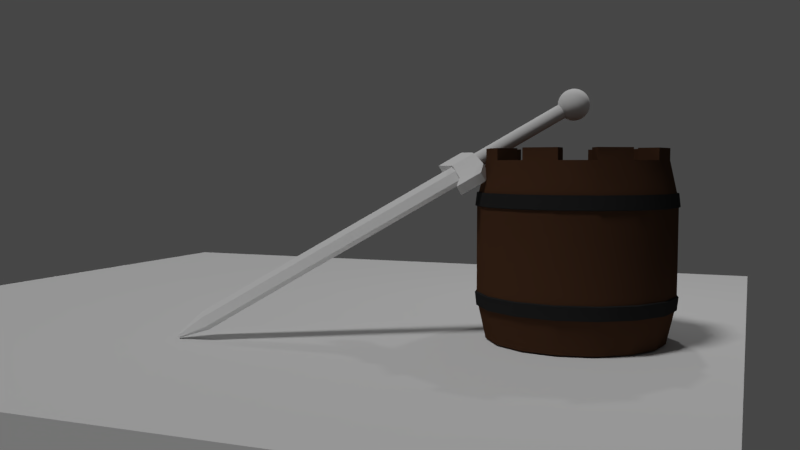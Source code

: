 # Source: cour13D.blend  (saved by Blender 2.79.0; exported with 4.5.12 LTS)
import bpy
from mathutils import Matrix  # noqa: F401  (used for matrix-valued properties, if any)

bpy.ops.wm.read_factory_settings(use_empty=True)
scene = bpy.context.scene
scene.name = 'Scene'

# ---- collections
col_collection_1 = bpy.data.collections.new('Collection 1'); scene.collection.children.link(col_collection_1)

# ---- materials (node trees are filled in below, after node groups)
mat_baril1 = bpy.data.materials.new('baril1')
mat_baril1.alpha_threshold = 0.0
mat_baril1.use_transparent_shadow = False
mat_baril1.diffuse_color = (0.07564, 0.03695, 0.01947, 1.0)
mat_baril1.roughness = 0.5
mat_baril1.specular_intensity = 0.0
mat_baril2 = bpy.data.materials.new('baril2')
mat_baril2.alpha_threshold = 0.0
mat_baril2.use_transparent_shadow = False
mat_baril2.diffuse_color = (0.02481, 0.02481, 0.02481, 1.0)
mat_baril2.roughness = 0.5
mat_baril2.specular_intensity = 1.0
mat_material = bpy.data.materials.new('Material')
mat_material.alpha_threshold = 0.0
mat_material.use_transparent_shadow = False
mat_material.roughness = 0.5
mat_material.line_color = (0.0, 0.0, 0.0, 1.0)

# ---- node groups
ng_auto_smooth = bpy.data.node_groups.new('Auto Smooth', 'GeometryNodeTree')
_s = ng_auto_smooth.interface.new_socket(name='Geometry', in_out='OUTPUT', socket_type='NodeSocketGeometry')
_s = ng_auto_smooth.interface.new_socket(name='Geometry', in_out='INPUT', socket_type='NodeSocketGeometry')
_s = ng_auto_smooth.interface.new_socket(name='Angle', in_out='INPUT', socket_type='NodeSocketFloat')
_s.subtype = 'ANGLE'
_s.min_value = 0.0
_s.max_value = 3.142
ng_auto_smooth.is_modifier = True
_N = ng_auto_smooth.nodes; _L = ng_auto_smooth.links
n0 = _N.new('NodeGroupOutput'); n0.name = 'Group Output'; n0.location = (480, -100)
n1 = _N.new('NodeGroupInput'); n1.name = 'Group Input'; n1.location = (-420, -300)
n2 = _N.new('NodeGroupInput'); n2.name = 'Group Input.001'; n2.location = (-60, -100)
n3 = _N.new('GeometryNodeSetShadeSmooth'); n3.name = 'Set Shade Smooth'; n3.location = (120, -100)
n3.domain = 'EDGE'
n4 = _N.new('GeometryNodeSetShadeSmooth'); n4.name = 'Set Shade Smooth.001'; n4.location = (300, -100)
n5 = _N.new('GeometryNodeInputMeshEdgeAngle'); n5.name = 'Edge Angle'; n5.location = (-420, -220)
n6 = _N.new('GeometryNodeInputEdgeSmooth'); n6.name = 'Is Edge Smooth'; n6.location = (-60, -160)
n7 = _N.new('GeometryNodeInputShadeSmooth'); n7.name = 'Is Face Smooth'; n7.location = (-240, -340)
n8 = _N.new('FunctionNodeBooleanMath'); n8.name = 'Boolean Math'; n8.location = (-60, -220)
n9 = _N.new('FunctionNodeCompare'); n9.name = 'Compare'; n9.location = (-240, -180)
n9.operation = 'LESS_EQUAL'
_L.new(n5.outputs[0], n9.inputs[0])
_L.new(n4.outputs[0], n0.inputs[0])
_L.new(n1.outputs[1], n9.inputs[1])
_L.new(n9.outputs[0], n8.inputs[0])
_L.new(n7.outputs[0], n8.inputs[1])
_L.new(n2.outputs[0], n3.inputs[0])
_L.new(n6.outputs[0], n3.inputs[1])
_L.new(n3.outputs[0], n4.inputs[0])
_L.new(n8.outputs[0], n3.inputs[2])
n0.is_active_output = True

# ---- material node trees

# ---- world
world_world = bpy.data.worlds.new('World'); scene.world = world_world
world_world.color = (0.05088, 0.05088, 0.05088)
world_world.use_sun_shadow = False
world_world.sun_shadow_jitter_overblur = 0.0
world_world.cycles.sampling_method = 'MANUAL'
world_world.light_settings.ao_factor = 0.1

# ---- cameras
cam_camera = bpy.data.cameras.new('Camera')
cam_camera.clip_end = 100.0
cam_camera.lens = 35.0
cam_camera.sensor_width = 32.0
cam_camera.sensor_height = 18.0
cam_camera.ortho_scale = 7.314
cam_camera.dof.focus_distance = 0.0
cam_camera.dof.aperture_fstop = 128.0

# ---- lights
light_sun = bpy.data.lights.new('Sun', 'SUN')
light_sun.transmission_factor = 0.0
light_sun.angle = 0.1993
light_sun.energy = 1.0
light_sun.shadow_buffer_clip_start = 0.5
light_sun.shadow_soft_size = 0.1
light_sun.shadow_cascade_max_distance = 1000.0
light_lamp = bpy.data.lights.new('Lamp', 'POINT')
light_lamp.transmission_factor = 0.0
light_lamp.cutoff_distance = 30.0
light_lamp.energy = 100.0
light_lamp.shadow_buffer_clip_start = 1.001
light_lamp.shadow_soft_size = 0.1
light_lamp.shadow_maximum_resolution = 0.006
light_lamp.use_absolute_resolution = True

# ---- meshes
me_sphere = bpy.data.meshes.new('Sphere')
me_sphere.from_pydata([(4.513, -2.231, -6.251), (4.487, -2.207, -6.247), (4.458, -2.188, -6.247), (4.426, -2.174, -6.251), (4.392, -2.165, -6.259), (4.359, -2.163, -6.27), (4.327, -2.166, -6.284), (4.298, -2.176, -6.301), (4.272, -2.191, -6.319), (4.221, -2.293, -6.396), (4.515, -2.228, -6.256), (4.492, -2.202, -6.258), (4.465, -2.18, -6.264), (4.435, -2.164, -6.272), (4.403, -2.154, -6.284), (4.371, -2.15, -6.298), (4.34, -2.153, -6.314), (4.31, -2.162, -6.331), (4.284, -2.178, -6.349), (4.262, -2.199, -6.366), (4.245, -2.224, -6.383), (4.234, -2.254, -6.399), (4.228, -2.286, -6.413), (4.229, -2.319, -6.424), (4.237, -2.352, -6.432), (4.519, -2.227, -6.262), (4.498, -2.199, -6.27), (4.474, -2.176, -6.281), (4.446, -2.159, -6.294), (4.416, -2.148, -6.309), (4.386, -2.143, -6.326), (4.355, -2.146, -6.343), (4.326, -2.155, -6.361), (4.3, -2.17, -6.378), (4.277, -2.192, -6.395), (4.258, -2.218, -6.409), (4.245, -2.248, -6.421), (4.237, -2.281, -6.43), (4.235, -2.316, -6.436), (4.24, -2.351, -6.438), (4.522, -2.227, -6.268), (4.505, -2.199, -6.281), (4.484, -2.176, -6.297), (4.459, -2.158, -6.315), (4.432, -2.147, -6.334), (4.403, -2.142, -6.354), (4.373, -2.145, -6.373), (4.345, -2.154, -6.391), (4.318, -2.169, -6.408), (4.294, -2.191, -6.422), (4.274, -2.217, -6.434), (4.258, -2.247, -6.442), (4.247, -2.281, -6.446), (4.242, -2.316, -6.447), (4.243, -2.351, -6.444), (4.526, -2.228, -6.274), (4.513, -2.201, -6.292), (4.495, -2.179, -6.313), (4.473, -2.162, -6.335), (4.448, -2.151, -6.358), (4.421, -2.147, -6.38), (4.393, -2.15, -6.401), (4.365, -2.159, -6.42), (4.338, -2.174, -6.436), (4.313, -2.196, -6.448), (4.29, -2.221, -6.457), (4.272, -2.251, -6.462), (4.259, -2.284, -6.462), (4.25, -2.318, -6.458), (4.247, -2.352, -6.45), (4.53, -2.23, -6.279), (4.521, -2.205, -6.302), (4.507, -2.185, -6.327), (4.488, -2.17, -6.353), (4.466, -2.161, -6.379), (4.441, -2.158, -6.403), (4.414, -2.161, -6.426), (4.386, -2.171, -6.445), (4.359, -2.186, -6.461), (4.332, -2.206, -6.472), (4.308, -2.231, -6.479), (4.287, -2.259, -6.48), (4.271, -2.29, -6.476), (4.258, -2.322, -6.468), (4.251, -2.354, -6.455), (4.534, -2.233, -6.283), (4.529, -2.212, -6.31), (4.519, -2.195, -6.339), (4.504, -2.182, -6.369), (4.484, -2.175, -6.397), (4.461, -2.174, -6.423), (4.435, -2.178, -6.447), (4.408, -2.188, -6.467), (4.38, -2.203, -6.482), (4.352, -2.222, -6.492), (4.326, -2.246, -6.497), (4.303, -2.272, -6.495), (4.282, -2.3, -6.489), (4.267, -2.329, -6.476), (4.256, -2.357, -6.459), (4.539, -2.238, -6.286), (4.537, -2.221, -6.317), (4.531, -2.207, -6.349), (4.518, -2.198, -6.381), (4.501, -2.194, -6.411), (4.48, -2.195, -6.439), (4.456, -2.2, -6.464), (4.429, -2.21, -6.484), (4.4, -2.225, -6.499), (4.371, -2.243, -6.508), (4.343, -2.264, -6.511), (4.317, -2.288, -6.508), (4.294, -2.312, -6.498), (4.275, -2.337, -6.483), (4.26, -2.362, -6.462), (4.542, -2.243, -6.289), (4.545, -2.231, -6.322), (4.541, -2.222, -6.356), (4.532, -2.217, -6.389), (4.518, -2.216, -6.421), (4.498, -2.219, -6.45), (4.475, -2.227, -6.476), (4.448, -2.237, -6.496), (4.419, -2.251, -6.511), (4.389, -2.268, -6.519), (4.36, -2.287, -6.521), (4.331, -2.307, -6.516), (4.305, -2.327, -6.505), (4.282, -2.348, -6.487), (4.263, -2.367, -6.465), (4.546, -2.249, -6.29), (4.551, -2.242, -6.324), (4.551, -2.239, -6.359), (4.544, -2.238, -6.394), (4.532, -2.241, -6.427), (4.514, -2.247, -6.456), (4.492, -2.256, -6.482), (4.465, -2.267, -6.502), (4.436, -2.281, -6.517), (4.405, -2.296, -6.525), (4.374, -2.311, -6.526), (4.343, -2.328, -6.521), (4.314, -2.344, -6.508), (4.289, -2.359, -6.49), (4.267, -2.373, -6.466), (4.549, -2.255, -6.29), (4.557, -2.255, -6.324), (4.559, -2.257, -6.359), (4.555, -2.261, -6.394), (4.544, -2.268, -6.427), (4.528, -2.277, -6.457), (4.506, -2.287, -6.482), (4.48, -2.299, -6.503), (4.45, -2.312, -6.517), (4.419, -2.325, -6.525), (4.386, -2.338, -6.526), (4.354, -2.351, -6.521), (4.323, -2.362, -6.508), (4.294, -2.371, -6.49), (4.27, -2.379, -6.466), (4.551, -2.262, -6.289), (4.561, -2.267, -6.322), (4.565, -2.275, -6.356), (4.563, -2.284, -6.39), (4.553, -2.295, -6.422), (4.538, -2.307, -6.451), (4.517, -2.32, -6.477), (4.491, -2.332, -6.497), (4.461, -2.344, -6.512), (4.429, -2.356, -6.52), (4.395, -2.366, -6.522), (4.361, -2.374, -6.517), (4.329, -2.38, -6.505), (4.298, -2.384, -6.488), (4.272, -2.386, -6.465), (4.552, -2.268, -6.287), (4.564, -2.28, -6.318), (4.569, -2.293, -6.35), (4.568, -2.307, -6.382), (4.559, -2.322, -6.413), (4.545, -2.337, -6.441), (4.524, -2.352, -6.466), (4.498, -2.365, -6.486), (4.468, -2.376, -6.501), (4.436, -2.386, -6.51), (4.401, -2.393, -6.512), (4.367, -2.397, -6.509), (4.333, -2.398, -6.499), (4.301, -2.396, -6.483), (4.273, -2.392, -6.463), (4.553, -2.274, -6.283), (4.565, -2.291, -6.311), (4.571, -2.31, -6.341), (4.57, -2.329, -6.37), (4.562, -2.348, -6.399), (4.548, -2.366, -6.426), (4.527, -2.382, -6.449), (4.501, -2.396, -6.469), (4.472, -2.407, -6.484), (4.439, -2.414, -6.494), (4.404, -2.418, -6.499), (4.369, -2.419, -6.497), (4.335, -2.415, -6.49), (4.302, -2.408, -6.477), (4.274, -2.398, -6.459), (4.25, -2.385, -6.437), (4.553, -2.279, -6.279), (4.565, -2.302, -6.303), (4.57, -2.326, -6.329), (4.569, -2.349, -6.355), (4.561, -2.371, -6.381), (4.547, -2.392, -6.406), (4.526, -2.409, -6.428), (4.5, -2.424, -6.448), (4.471, -2.434, -6.463), (4.438, -2.44, -6.475), (4.403, -2.442, -6.481), (4.368, -2.438, -6.482), (4.334, -2.431, -6.478), (4.302, -2.419, -6.469), (4.274, -2.403, -6.455), (4.552, -2.284, -6.274), (4.563, -2.311, -6.294), (4.568, -2.339, -6.315), (4.566, -2.366, -6.337), (4.557, -2.391, -6.36), (4.542, -2.414, -6.383), (4.521, -2.433, -6.404), (4.495, -2.448, -6.423), (4.466, -2.458, -6.439), (4.433, -2.462, -6.451), (4.399, -2.462, -6.46), (4.364, -2.455, -6.464), (4.331, -2.444, -6.464), (4.3, -2.428, -6.459), (4.273, -2.408, -6.45), (4.55, -2.288, -6.269), (4.559, -2.319, -6.283), (4.562, -2.35, -6.299), (4.559, -2.38, -6.317), (4.549, -2.407, -6.337), (4.533, -2.432, -6.357), (4.512, -2.452, -6.376), (4.486, -2.467, -6.395), (4.457, -2.476, -6.411), (4.425, -2.48, -6.425), (4.391, -2.478, -6.437), (4.358, -2.469, -6.444), (4.326, -2.455, -6.448), (4.297, -2.436, -6.449), (4.271, -2.412, -6.445), (4.547, -2.29, -6.263), (4.554, -2.324, -6.271), (4.555, -2.357, -6.283), (4.55, -2.389, -6.296), (4.539, -2.419, -6.312), (4.522, -2.444, -6.329), (4.5, -2.465, -6.347), (4.473, -2.481, -6.365), (4.444, -2.49, -6.382), (4.413, -2.493, -6.398), (4.381, -2.489, -6.412), (4.349, -2.479, -6.423), (4.319, -2.462, -6.432), (4.292, -2.441, -6.437), (4.268, -2.414, -6.439), (4.544, -2.292, -6.257), (4.548, -2.327, -6.26), (4.547, -2.361, -6.266), (4.539, -2.395, -6.275), (4.525, -2.425, -6.287), (4.507, -2.451, -6.301), (4.484, -2.473, -6.317), (4.457, -2.488, -6.334), (4.428, -2.497, -6.352), (4.398, -2.5, -6.37), (4.367, -2.495, -6.386), (4.338, -2.484, -6.402), (4.31, -2.467, -6.415), (4.286, -2.444, -6.425), (4.265, -2.416, -6.433), (4.541, -2.292, -6.251), (4.541, -2.327, -6.248), (4.536, -2.362, -6.249), (4.526, -2.395, -6.254), (4.51, -2.426, -6.262), (4.49, -2.452, -6.273), (4.466, -2.474, -6.288), (4.439, -2.489, -6.304), (4.41, -2.498, -6.323), (4.381, -2.501, -6.342), (4.352, -2.496, -6.361), (4.325, -2.485, -6.38), (4.3, -2.467, -6.398), (4.279, -2.444, -6.414), (4.262, -2.416, -6.427), (4.534, -2.258, -6.258), (4.537, -2.291, -6.246), (4.534, -2.325, -6.237), (4.525, -2.359, -6.233), (4.511, -2.392, -6.234), (4.493, -2.421, -6.238), (4.471, -2.447, -6.247), (4.446, -2.468, -6.26), (4.419, -2.484, -6.276), (4.391, -2.493, -6.295), (4.362, -2.496, -6.316), (4.335, -2.492, -6.338), (4.31, -2.481, -6.36), (4.289, -2.464, -6.382), (4.271, -2.442, -6.403), (4.258, -2.415, -6.422), (4.532, -2.289, -6.241), (4.525, -2.321, -6.228), (4.513, -2.353, -6.219), (4.496, -2.383, -6.215), (4.476, -2.412, -6.217), (4.452, -2.437, -6.223), (4.425, -2.457, -6.235), (4.398, -2.472, -6.25), (4.37, -2.482, -6.27), (4.343, -2.485, -6.292), (4.318, -2.482, -6.317), (4.295, -2.473, -6.342), (4.277, -2.458, -6.368), (4.263, -2.438, -6.393), (4.254, -2.413, -6.417), (4.528, -2.285, -6.236), (4.517, -2.314, -6.219), (4.501, -2.343, -6.207), (4.481, -2.371, -6.2), (4.458, -2.397, -6.199), (4.432, -2.421, -6.203), (4.404, -2.44, -6.213), (4.376, -2.455, -6.229), (4.349, -2.465, -6.248), (4.323, -2.469, -6.272), (4.3, -2.468, -6.298), (4.28, -2.461, -6.327), (4.265, -2.448, -6.356), (4.254, -2.431, -6.385), (4.249, -2.409, -6.412), (4.524, -2.281, -6.233), (4.509, -2.305, -6.213), (4.49, -2.33, -6.197), (4.466, -2.355, -6.188), (4.44, -2.379, -6.184), (4.412, -2.4, -6.187), (4.384, -2.418, -6.196), (4.355, -2.432, -6.211), (4.328, -2.443, -6.231), (4.304, -2.448, -6.256), (4.282, -2.449, -6.284), (4.265, -2.445, -6.315), (4.253, -2.436, -6.347), (4.246, -2.422, -6.378), (4.245, -2.405, -6.409), (4.52, -2.276, -6.231), (4.502, -2.295, -6.208), (4.479, -2.316, -6.191), (4.453, -2.336, -6.179), (4.424, -2.356, -6.175), (4.394, -2.375, -6.176), (4.365, -2.392, -6.185), (4.336, -2.406, -6.199), (4.309, -2.416, -6.22), (4.286, -2.423, -6.245), (4.266, -2.427, -6.274), (4.252, -2.426, -6.306), (4.242, -2.421, -6.34), (4.239, -2.412, -6.374), (4.241, -2.4, -6.407), (4.517, -2.27, -6.23), (4.495, -2.284, -6.206), (4.469, -2.299, -6.187), (4.44, -2.315, -6.175), (4.41, -2.331, -6.169), (4.378, -2.347, -6.17), (4.348, -2.362, -6.179), (4.318, -2.376, -6.193), (4.292, -2.387, -6.214), (4.27, -2.396, -6.239), (4.252, -2.402, -6.269), (4.239, -2.404, -6.302), (4.233, -2.404, -6.336), (4.232, -2.401, -6.371), (4.238, -2.394, -6.406), (4.514, -2.264, -6.229), (4.49, -2.271, -6.206), (4.461, -2.281, -6.187), (4.43, -2.292, -6.175), (4.398, -2.305, -6.169), (4.365, -2.318, -6.17), (4.333, -2.331, -6.178), (4.304, -2.344, -6.193), (4.278, -2.355, -6.213), (4.256, -2.366, -6.239), (4.24, -2.375, -6.269), (4.229, -2.382, -6.302), (4.225, -2.386, -6.336), (4.227, -2.388, -6.371), (4.235, -2.388, -6.405), (4.512, -2.257, -6.231), (4.485, -2.259, -6.208), (4.455, -2.263, -6.19), (4.422, -2.269, -6.179), (4.388, -2.277, -6.174), (4.355, -2.287, -6.175), (4.322, -2.298, -6.184), (4.293, -2.311, -6.198), (4.267, -2.323, -6.219), (4.246, -2.336, -6.244), (4.23, -2.348, -6.273), (4.221, -2.358, -6.306), (4.219, -2.368, -6.339), (4.223, -2.376, -6.373), (4.233, -2.381, -6.407), (4.511, -2.251, -6.233), (4.483, -2.246, -6.212), (4.451, -2.245, -6.196), (4.417, -2.246, -6.187), (4.382, -2.25, -6.183), (4.348, -2.257, -6.186), (4.315, -2.267, -6.195), (4.285, -2.278, -6.21), (4.26, -2.291, -6.23), (4.239, -2.306, -6.254), (4.224, -2.32, -6.283), (4.216, -2.335, -6.314), (4.215, -2.35, -6.346), (4.22, -2.363, -6.378), (4.232, -2.375, -6.409), (4.51, -2.245, -6.236), (4.481, -2.235, -6.218), (4.449, -2.228, -6.206), (4.415, -2.224, -6.198), (4.38, -2.225, -6.197), (4.345, -2.229, -6.201), (4.312, -2.236, -6.211), (4.282, -2.247, -6.226), (4.257, -2.261, -6.246), (4.236, -2.277, -6.27), (4.222, -2.295, -6.297), (4.214, -2.314, -6.325), (4.213, -2.333, -6.355), (4.219, -2.351, -6.384), (4.231, -2.369, -6.412), (4.51, -2.239, -6.24), (4.482, -2.224, -6.227), (4.45, -2.212, -6.218), (4.416, -2.204, -6.214), (4.381, -2.201, -6.215), (4.346, -2.203, -6.221), (4.313, -2.209, -6.232), (4.283, -2.219, -6.248), (4.258, -2.233, -6.267), (4.237, -2.251, -6.29), (4.223, -2.272, -6.314), (4.215, -2.294, -6.34), (4.213, -2.317, -6.367), (4.219, -2.341, -6.392), (4.231, -2.363, -6.416), (4.511, -2.235, -6.245), (4.484, -2.215, -6.236), (4.453, -2.199, -6.232), (4.419, -2.187, -6.231), (4.385, -2.181, -6.236), (4.351, -2.181, -6.244), (4.318, -2.185, -6.257), (4.288, -2.195, -6.273), (4.263, -2.21, -6.292), (4.242, -2.229, -6.313), (4.227, -2.252, -6.335), (4.218, -2.277, -6.358), (4.216, -2.304, -6.381), (4.221, -2.331, -6.402), (4.232, -2.359, -6.421), (4.25, -2.211, -6.339), (4.234, -2.236, -6.359), (4.225, -2.263, -6.378), (4.224, -2.324, -6.413), (4.234, -2.355, -6.427), (0.4777, -3.885, -8.749), (3.126, -2.707, -7.078), (0.5477, -3.913, -8.841), (3.196, -2.735, -7.17), (0.635, -4.047, -8.884), (3.283, -2.87, -7.213), (0.6522, -4.154, -8.836), (3.3, -2.977, -7.165), (0.5821, -4.126, -8.744), (3.23, -2.949, -7.074), (0.4949, -3.992, -8.701), (3.143, -2.814, -7.03), (0.2708, -4.115, -8.958), (0.2853, -4.12, -8.977), (0.3032, -4.148, -8.986), (0.3068, -4.17, -8.976), (0.2924, -4.164, -8.957), (0.2744, -4.137, -8.948), (3.56, -2.918, -7.11), (3.317, -3.026, -7.263), (3.523, -2.973, -7.013), (3.283, -3.085, -7.167), (3.586, -3.095, -7.205), (3.343, -3.203, -7.358), (3.549, -3.15, -7.108), (3.309, -3.262, -7.262), (3.306, -2.526, -6.984), (3.063, -2.634, -7.137), (3.269, -2.581, -6.886), (3.024, -2.685, -7.038), (3.444, -2.693, -7.115), (3.225, -2.79, -7.253), (3.361, -2.817, -6.896), (3.142, -2.914, -7.034), (3.14, -2.408, -6.984), (2.898, -2.516, -7.137), (3.103, -2.463, -6.886), (2.858, -2.567, -7.038), (3.31, -2.721, -6.977), (4.222, -2.315, -6.402), (3.323, -2.711, -7.005), (4.235, -2.305, -6.43), (3.342, -2.713, -7.033), (4.253, -2.307, -6.458), (3.362, -2.726, -7.055), (4.273, -2.321, -6.48), (3.38, -2.749, -7.069), (4.292, -2.344, -6.493), (3.395, -2.778, -7.072), (4.307, -2.373, -6.496), (3.404, -2.809, -7.064), (4.316, -2.404, -6.489), (3.405, -2.836, -7.046), (4.317, -2.431, -6.471), (3.398, -2.857, -7.021), (4.31, -2.451, -6.446), (3.385, -2.867, -6.993), (4.297, -2.461, -6.418), (3.367, -2.865, -6.966), (4.278, -2.459, -6.39), (3.347, -2.851, -6.943), (4.258, -2.446, -6.368), (3.328, -2.828, -6.93), (4.24, -2.423, -6.355), (3.313, -2.799, -6.927), (4.225, -2.394, -6.351), (3.304, -2.768, -6.935), (4.216, -2.363, -6.359), (3.303, -2.741, -6.952), (4.215, -2.335, -6.377)], [], [(480, 9, 22, 23), (6, 5, 15, 16), (481, 480, 23, 24), (7, 6, 16, 17), (0, 296, 10), (205, 481, 24), (8, 7, 17, 18), (1, 0, 10, 11), (477, 8, 18, 19), (2, 1, 11, 12), (478, 477, 19, 20), (3, 2, 12, 13), (479, 478, 20, 21), (4, 3, 13, 14), (9, 479, 21, 22), (5, 4, 14, 15), (14, 13, 28, 29), (22, 21, 36, 37), (15, 14, 29, 30), (23, 22, 37, 38), (16, 15, 30, 31), (24, 23, 38, 39), (17, 16, 31, 32), (10, 296, 25), (205, 24, 39), (18, 17, 32, 33), (11, 10, 25, 26), (19, 18, 33, 34), (12, 11, 26, 27), (20, 19, 34, 35), (13, 12, 27, 28), (21, 20, 35, 36), (33, 32, 47, 48), (26, 25, 40, 41), (34, 33, 48, 49), (27, 26, 41, 42), (35, 34, 49, 50), (28, 27, 42, 43), (36, 35, 50, 51), (29, 28, 43, 44), (37, 36, 51, 52), (30, 29, 44, 45), (38, 37, 52, 53), (31, 30, 45, 46), (39, 38, 53, 54), (32, 31, 46, 47), (25, 296, 40), (205, 39, 54), (52, 51, 66, 67), (45, 44, 59, 60), (53, 52, 67, 68), (46, 45, 60, 61), (54, 53, 68, 69), (47, 46, 61, 62), (40, 296, 55), (205, 54, 69), (48, 47, 62, 63), (41, 40, 55, 56), (49, 48, 63, 64), (42, 41, 56, 57), (50, 49, 64, 65), (43, 42, 57, 58), (51, 50, 65, 66), (44, 43, 58, 59), (64, 63, 78, 79), (57, 56, 71, 72), (65, 64, 79, 80), (58, 57, 72, 73), (66, 65, 80, 81), (59, 58, 73, 74), (67, 66, 81, 82), (60, 59, 74, 75), (68, 67, 82, 83), (61, 60, 75, 76), (69, 68, 83, 84), (62, 61, 76, 77), (55, 296, 70), (205, 69, 84), (63, 62, 77, 78), (56, 55, 70, 71), (83, 82, 97, 98), (76, 75, 90, 91), (84, 83, 98, 99), (77, 76, 91, 92), (70, 296, 85), (205, 84, 99), (78, 77, 92, 93), (71, 70, 85, 86), (79, 78, 93, 94), (72, 71, 86, 87), (80, 79, 94, 95), (73, 72, 87, 88), (81, 80, 95, 96), (74, 73, 88, 89), (82, 81, 96, 97), (75, 74, 89, 90), (87, 86, 101, 102), (95, 94, 109, 110), (88, 87, 102, 103), (96, 95, 110, 111), (89, 88, 103, 104), (97, 96, 111, 112), (90, 89, 104, 105), (98, 97, 112, 113), (91, 90, 105, 106), (99, 98, 113, 114), (92, 91, 106, 107), (85, 296, 100), (205, 99, 114), (93, 92, 107, 108), (86, 85, 100, 101), (94, 93, 108, 109), (106, 105, 120, 121), (114, 113, 128, 129), (107, 106, 121, 122), (100, 296, 115), (205, 114, 129), (108, 107, 122, 123), (101, 100, 115, 116), (109, 108, 123, 124), (102, 101, 116, 117), (110, 109, 124, 125), (103, 102, 117, 118), (111, 110, 125, 126), (104, 103, 118, 119), (112, 111, 126, 127), (105, 104, 119, 120), (113, 112, 127, 128), (125, 124, 139, 140), (118, 117, 132, 133), (126, 125, 140, 141), (119, 118, 133, 134), (127, 126, 141, 142), (120, 119, 134, 135), (128, 127, 142, 143), (121, 120, 135, 136), (129, 128, 143, 144), (122, 121, 136, 137), (115, 296, 130), (205, 129, 144), (123, 122, 137, 138), (116, 115, 130, 131), (124, 123, 138, 139), (117, 116, 131, 132), (144, 143, 158, 159), (137, 136, 151, 152), (130, 296, 145), (205, 144, 159), (138, 137, 152, 153), (131, 130, 145, 146), (139, 138, 153, 154), (132, 131, 146, 147), (140, 139, 154, 155), (133, 132, 147, 148), (141, 140, 155, 156), (134, 133, 148, 149), (142, 141, 156, 157), (135, 134, 149, 150), (143, 142, 157, 158), (136, 135, 150, 151), (148, 147, 162, 163), (156, 155, 170, 171), (149, 148, 163, 164), (157, 156, 171, 172), (150, 149, 164, 165), (158, 157, 172, 173), (151, 150, 165, 166), (159, 158, 173, 174), (152, 151, 166, 167), (145, 296, 160), (205, 159, 174), (153, 152, 167, 168), (146, 145, 160, 161), (154, 153, 168, 169), (147, 146, 161, 162), (155, 154, 169, 170), (167, 166, 181, 182), (160, 296, 175), (205, 174, 189), (168, 167, 182, 183), (161, 160, 175, 176), (169, 168, 183, 184), (162, 161, 176, 177), (170, 169, 184, 185), (163, 162, 177, 178), (171, 170, 185, 186), (164, 163, 178, 179), (172, 171, 186, 187), (165, 164, 179, 180), (173, 172, 187, 188), (166, 165, 180, 181), (174, 173, 188, 189), (186, 185, 200, 201), (179, 178, 193, 194), (187, 186, 201, 202), (180, 179, 194, 195), (188, 187, 202, 203), (181, 180, 195, 196), (189, 188, 203, 204), (182, 181, 196, 197), (175, 296, 190), (205, 189, 204), (183, 182, 197, 198), (176, 175, 190, 191), (184, 183, 198, 199), (177, 176, 191, 192), (185, 184, 199, 200), (178, 177, 192, 193), (205, 204, 220), (198, 197, 213, 214), (191, 190, 206, 207), (199, 198, 214, 215), (192, 191, 207, 208), (200, 199, 215, 216), (193, 192, 208, 209), (201, 200, 216, 217), (194, 193, 209, 210), (202, 201, 217, 218), (195, 194, 210, 211), (203, 202, 218, 219), (196, 195, 211, 212), (204, 203, 219, 220), (197, 196, 212, 213), (190, 296, 206), (218, 217, 232, 233), (211, 210, 225, 226), (219, 218, 233, 234), (212, 211, 226, 227), (220, 219, 234, 235), (213, 212, 227, 228), (206, 296, 221), (205, 220, 235), (214, 213, 228, 229), (207, 206, 221, 222), (215, 214, 229, 230), (208, 207, 222, 223), (216, 215, 230, 231), (209, 208, 223, 224), (217, 216, 231, 232), (210, 209, 224, 225), (222, 221, 236, 237), (230, 229, 244, 245), (223, 222, 237, 238), (231, 230, 245, 246), (224, 223, 238, 239), (232, 231, 246, 247), (225, 224, 239, 240), (233, 232, 247, 248), (226, 225, 240, 241), (234, 233, 248, 249), (227, 226, 241, 242), (235, 234, 249, 250), (228, 227, 242, 243), (221, 296, 236), (205, 235, 250), (229, 228, 243, 244), (241, 240, 255, 256), (249, 248, 263, 264), (242, 241, 256, 257), (250, 249, 264, 265), (243, 242, 257, 258), (236, 296, 251), (205, 250, 265), (244, 243, 258, 259), (237, 236, 251, 252), (245, 244, 259, 260), (238, 237, 252, 253), (246, 245, 260, 261), (239, 238, 253, 254), (247, 246, 261, 262), (240, 239, 254, 255), (248, 247, 262, 263), (260, 259, 274, 275), (253, 252, 267, 268), (261, 260, 275, 276), (254, 253, 268, 269), (262, 261, 276, 277), (255, 254, 269, 270), (263, 262, 277, 278), (256, 255, 270, 271), (264, 263, 278, 279), (257, 256, 271, 272), (265, 264, 279, 280), (258, 257, 272, 273), (251, 296, 266), (205, 265, 280), (259, 258, 273, 274), (252, 251, 266, 267), (279, 278, 293, 294), (272, 271, 286, 287), (280, 279, 294, 295), (273, 272, 287, 288), (266, 296, 281), (205, 280, 295), (274, 273, 288, 289), (267, 266, 281, 282), (275, 274, 289, 290), (268, 267, 282, 283), (276, 275, 290, 291), (269, 268, 283, 284), (277, 276, 291, 292), (270, 269, 284, 285), (278, 277, 292, 293), (271, 270, 285, 286), (283, 282, 298, 299), (291, 290, 306, 307), (284, 283, 299, 300), (292, 291, 307, 308), (285, 284, 300, 301), (293, 292, 308, 309), (286, 285, 301, 302), (294, 293, 309, 310), (287, 286, 302, 303), (295, 294, 310, 311), (288, 287, 303, 304), (281, 296, 297), (205, 295, 311), (289, 288, 304, 305), (282, 281, 297, 298), (290, 289, 305, 306), (303, 302, 317, 318), (311, 310, 325, 326), (304, 303, 318, 319), (297, 296, 312), (205, 311, 326), (305, 304, 319, 320), (298, 297, 312, 313), (306, 305, 320, 321), (299, 298, 313, 314), (307, 306, 321, 322), (300, 299, 314, 315), (308, 307, 322, 323), (301, 300, 315, 316), (309, 308, 323, 324), (302, 301, 316, 317), (310, 309, 324, 325), (322, 321, 336, 337), (315, 314, 329, 330), (323, 322, 337, 338), (316, 315, 330, 331), (324, 323, 338, 339), (317, 316, 331, 332), (325, 324, 339, 340), (318, 317, 332, 333), (326, 325, 340, 341), (319, 318, 333, 334), (312, 296, 327), (205, 326, 341), (320, 319, 334, 335), (313, 312, 327, 328), (321, 320, 335, 336), (314, 313, 328, 329), (341, 340, 355, 356), (334, 333, 348, 349), (327, 296, 342), (205, 341, 356), (335, 334, 349, 350), (328, 327, 342, 343), (336, 335, 350, 351), (329, 328, 343, 344), (337, 336, 351, 352), (330, 329, 344, 345), (338, 337, 352, 353), (331, 330, 345, 346), (339, 338, 353, 354), (332, 331, 346, 347), (340, 339, 354, 355), (333, 332, 347, 348), (353, 352, 367, 368), (346, 345, 360, 361), (354, 353, 368, 369), (347, 346, 361, 362), (355, 354, 369, 370), (348, 347, 362, 363), (356, 355, 370, 371), (349, 348, 363, 364), (342, 296, 357), (205, 356, 371), (350, 349, 364, 365), (343, 342, 357, 358), (351, 350, 365, 366), (344, 343, 358, 359), (352, 351, 366, 367), (345, 344, 359, 360), (357, 296, 372), (205, 371, 386), (365, 364, 379, 380), (358, 357, 372, 373), (366, 365, 380, 381), (359, 358, 373, 374), (367, 366, 381, 382), (360, 359, 374, 375), (368, 367, 382, 383), (361, 360, 375, 376), (369, 368, 383, 384), (362, 361, 376, 377), (370, 369, 384, 385), (363, 362, 377, 378), (371, 370, 385, 386), (364, 363, 378, 379), (376, 375, 390, 391), (384, 383, 398, 399), (377, 376, 391, 392), (385, 384, 399, 400), (378, 377, 392, 393), (386, 385, 400, 401), (379, 378, 393, 394), (372, 296, 387), (205, 386, 401), (380, 379, 394, 395), (373, 372, 387, 388), (381, 380, 395, 396), (374, 373, 388, 389), (382, 381, 396, 397), (375, 374, 389, 390), (383, 382, 397, 398), (395, 394, 409, 410), (388, 387, 402, 403), (396, 395, 410, 411), (389, 388, 403, 404), (397, 396, 411, 412), (390, 389, 404, 405), (398, 397, 412, 413), (391, 390, 405, 406), (399, 398, 413, 414), (392, 391, 406, 407), (400, 399, 414, 415), (393, 392, 407, 408), (401, 400, 415, 416), (394, 393, 408, 409), (387, 296, 402), (205, 401, 416), (414, 413, 428, 429), (407, 406, 421, 422), (415, 414, 429, 430), (408, 407, 422, 423), (416, 415, 430, 431), (409, 408, 423, 424), (402, 296, 417), (205, 416, 431), (410, 409, 424, 425), (403, 402, 417, 418), (411, 410, 425, 426), (404, 403, 418, 419), (412, 411, 426, 427), (405, 404, 419, 420), (413, 412, 427, 428), (406, 405, 420, 421), (418, 417, 432, 433), (426, 425, 440, 441), (419, 418, 433, 434), (427, 426, 441, 442), (420, 419, 434, 435), (428, 427, 442, 443), (421, 420, 435, 436), (429, 428, 443, 444), (422, 421, 436, 437), (430, 429, 444, 445), (423, 422, 437, 438), (431, 430, 445, 446), (424, 423, 438, 439), (417, 296, 432), (205, 431, 446), (425, 424, 439, 440), (437, 436, 451, 452), (445, 444, 459, 460), (438, 437, 452, 453), (446, 445, 460, 461), (439, 438, 453, 454), (432, 296, 447), (205, 446, 461), (440, 439, 454, 455), (433, 432, 447, 448), (441, 440, 455, 456), (434, 433, 448, 449), (442, 441, 456, 457), (435, 434, 449, 450), (443, 442, 457, 458), (436, 435, 450, 451), (444, 443, 458, 459), (456, 455, 470, 471), (449, 448, 463, 464), (457, 456, 471, 472), (450, 449, 464, 465), (458, 457, 472, 473), (451, 450, 465, 466), (459, 458, 473, 474), (452, 451, 466, 467), (460, 459, 474, 475), (453, 452, 467, 468), (461, 460, 475, 476), (454, 453, 468, 469), (447, 296, 462), (205, 461, 476), (455, 454, 469, 470), (448, 447, 462, 463), (475, 474, 9, 480), (468, 467, 5, 6), (476, 475, 480, 481), (469, 468, 6, 7), (462, 296, 0), (205, 476, 481), (470, 469, 7, 8), (463, 462, 0, 1), (471, 470, 8, 477), (464, 463, 1, 2), (472, 471, 477, 478), (465, 464, 2, 3), (473, 472, 478, 479), (466, 465, 3, 4), (474, 473, 479, 9), (467, 466, 4, 5), (482, 483, 485, 484), (484, 485, 487, 486), (486, 487, 489, 488), (488, 489, 491, 490), (485, 483, 493, 491, 489, 487), (490, 491, 493, 492), (492, 493, 483, 482), (490, 492, 499, 498), (494, 495, 496, 497, 498, 499), (482, 484, 495, 494), (486, 488, 497, 496), (492, 482, 494, 499), (488, 490, 498, 497), (484, 486, 496, 495), (512, 500, 501, 513), (503, 507, 506, 502), (503, 515, 513, 501), (500, 512, 514, 502), (502, 514, 515, 503), (504, 506, 507, 505), (502, 506, 504, 500), (501, 505, 507, 503), (500, 504, 505, 501), (512, 513, 509, 508), (511, 510, 518, 519), (511, 509, 513, 515), (508, 510, 514, 512), (510, 511, 515, 514), (516, 517, 519, 518), (510, 508, 516, 518), (509, 511, 519, 517), (508, 509, 517, 516), (520, 521, 523, 522), (522, 523, 525, 524), (524, 525, 527, 526), (526, 527, 529, 528), (528, 529, 531, 530), (530, 531, 533, 532), (532, 533, 535, 534), (534, 535, 537, 536), (536, 537, 539, 538), (538, 539, 541, 540), (540, 541, 543, 542), (542, 543, 545, 544), (544, 545, 547, 546), (546, 547, 549, 548), (523, 521, 551, 549, 547, 545, 543, 541, 539, 537, 535, 533, 531, 529, 527, 525), (548, 549, 551, 550), (550, 551, 521, 520), (520, 522, 524, 526, 528, 530, 532, 534, 536, 538, 540, 542, 544, 546, 548, 550)])
me_sphere.polygons.foreach_set('use_smooth', [True] * 562)
me_sphere.use_remesh_preserve_volume = False
me_sphere.use_remesh_preserve_attributes = False
me_sphere.use_mirror_vertex_groups = False
me_sphere.update()
me_cylinder = bpy.data.meshes.new('Cylinder')
me_cylinder.from_pydata([(0.0, 1.0, -1.0), (-3.938e-06, 1.005, 1.0), (0.3827, 0.9239, -1.0), (0.3846, 0.9286, 1.0), (0.7071, 0.7071, -1.0), (0.7107, 0.7107, 1.0), (0.9239, 0.3827, -1.0), (0.9286, 0.3846, 1.0), (1.0, -4.371e-08, -1.0), (1.005, -4.395e-08, 1.0), (0.9239, -0.3827, -1.0), (0.9286, -0.3846, 1.0), (0.7071, -0.7071, -1.0), (0.7107, -0.7107, 1.0), (0.3827, -0.9239, -1.0), (0.3846, -0.9286, 1.0), (1.51e-07, -1.0, -1.0), (-3.786e-06, -1.005, 1.0), (-0.3827, -0.9239, -1.0), (-0.3846, -0.9286, 1.0), (-0.7071, -0.7071, -1.0), (-0.7107, -0.7107, 1.0), (-0.9239, -0.3827, -1.0), (-0.9286, -0.3846, 1.0), (-1.0, 1.192e-08, -1.0), (-0.9927, 1.191e-08, 0.9877), (-0.9239, 0.3827, -1.0), (-0.9286, 0.3846, 1.0), (-0.7071, 0.7071, -1.0), (-0.7107, 0.7107, 1.0), (-0.3827, 0.9239, -1.0), (-0.3846, 0.9286, 1.0), (-0.4238, -1.023, 0.6471), (-0.0002575, 1.105, 0.012), (-0.4306, -1.039, 0.4993), (-0.4306, -1.039, -0.4753), (0.4225, 1.021, 0.012), (-0.4242, -1.023, -0.6233), (-0.7829, -0.7827, 0.6471), (0.781, 0.7812, 0.012), (-0.7954, -0.7951, 0.4993), (-0.7954, -0.7951, -0.4753), (1.02, 0.4228, 0.012), (-0.7836, -0.7833, -0.6233), (-1.023, -0.4236, 0.6471), (1.105, -5.026e-08, 0.012), (-1.039, -0.4303, 0.4993), (-1.039, -0.4303, -0.4753), (1.02, -0.4228, 0.012), (-1.024, -0.4239, -0.6233), (-1.105, 1.129e-08, 0.6465), (0.781, -0.7812, 0.012), (-1.125, 1.118e-08, 0.4993), (-1.125, 1.118e-08, -0.4753), (0.4225, -1.021, 0.012), (-1.108, 1.129e-08, -0.6233), (-1.023, 0.4236, 0.6471), (-0.0002573, -1.105, 0.012), (-1.039, 0.4303, 0.4993), (-1.039, 0.4303, -0.4753), (-0.423, -1.021, 0.012), (-1.024, 0.4239, -0.6233), (-0.7829, 0.7827, 0.6471), (-0.7815, -0.7812, 0.012), (-0.7954, 0.7951, 0.4993), (-0.7954, 0.7951, -0.4753), (-1.021, -0.4228, 0.012), (-0.7836, 0.7833, -0.6233), (-0.0002585, 1.124, 0.4993), (-1.105, 1.121e-08, 0.012), (-0.0002154, 1.107, 0.6471), (-0.4238, 1.023, 0.6471), (-1.021, 0.4228, 0.012), (-0.4306, 1.039, 0.4993), (-0.0002176, 1.108, -0.6233), (-0.7815, 0.7812, 0.012), (-0.0002585, 1.124, -0.4753), (-0.4306, 1.039, -0.4753), (-0.423, 1.021, 0.012), (-0.4242, 1.023, -0.6233), (-0.0002575, 1.105, -0.4668), (-0.0002172, 1.088, -0.6122), (-0.0002151, 1.088, 0.636), (-0.0002575, 1.105, 0.4908), (0.4225, 1.021, 0.4908), (0.416, 1.005, 0.636), (0.4163, 1.006, -0.6122), (0.4225, 1.021, -0.4668), (0.781, 0.7812, 0.4908), (0.7688, 0.769, 0.636), (0.7694, 0.7696, -0.6122), (0.781, 0.7812, -0.4668), (1.02, 0.4228, 0.4908), (1.005, 0.4162, 0.636), (1.005, 0.4165, -0.6122), (1.02, 0.4228, -0.4668), (1.105, -5.026e-08, 0.4908), (1.087, -4.918e-08, 0.636), (1.088, -4.923e-08, -0.6122), (1.105, -5.026e-08, -0.4668), (1.02, -0.4228, 0.4908), (1.005, -0.4162, 0.636), (1.005, -0.4165, -0.6122), (1.02, -0.4228, -0.4668), (0.781, -0.7812, 0.4908), (0.7688, -0.769, 0.636), (0.7694, -0.7696, -0.6122), (0.781, -0.7812, -0.4668), (0.4225, -1.021, 0.4908), (0.416, -1.005, 0.636), (0.4163, -1.006, -0.6122), (0.4225, -1.021, -0.4668), (-0.0002573, -1.105, 0.4908), (-0.000215, -1.088, 0.636), (-0.0002171, -1.088, -0.6122), (-0.0002573, -1.105, -0.4668), (-0.423, -1.021, 0.4908), (-0.4164, -1.005, 0.636), (-0.4167, -1.006, -0.6122), (-0.423, -1.021, -0.4668), (-0.7815, -0.7812, 0.4908), (-0.7692, -0.769, 0.636), (-0.7699, -0.7696, -0.6122), (-0.7815, -0.7812, -0.4668), (-1.021, -0.4228, 0.4908), (-1.005, -0.4162, 0.636), (-1.006, -0.4165, -0.6122), (-1.021, -0.4228, -0.4668), (-1.105, 1.121e-08, 0.4908), (-1.085, 1.132e-08, 0.6354), (-1.089, 1.132e-08, -0.6122), (-1.105, 1.121e-08, -0.4668), (-1.021, 0.4228, 0.4908), (-1.005, 0.4162, 0.636), (-1.006, 0.4165, -0.6122), (-1.021, 0.4228, -0.4668), (-0.7815, 0.7812, 0.4908), (-0.7692, 0.769, 0.636), (-0.7699, 0.7696, -0.6122), (-0.7815, 0.7812, -0.4668), (-0.423, 1.021, 0.4908), (-0.4164, 1.005, 0.636), (-0.4167, 1.006, -0.6122), (-0.423, 1.021, -0.4668), (-0.0002174, -1.108, -0.6233), (-0.0002583, -1.124, -0.4753), (-0.0002583, -1.124, 0.4993), (-0.0002152, -1.107, 0.6471), (0.4237, -1.023, -0.6233), (0.4301, -1.039, -0.4753), (0.4301, -1.039, 0.4993), (0.4234, -1.023, 0.6471), (0.7831, -0.7833, -0.6233), (0.7949, -0.7951, -0.4753), (0.7949, -0.7951, 0.4993), (0.7825, -0.7827, 0.6471), (1.023, -0.4239, -0.6233), (1.039, -0.4303, -0.4753), (1.039, -0.4303, 0.4993), (1.022, -0.4236, 0.6471), (1.108, -5.034e-08, -0.6233), (1.124, -5.138e-08, -0.4753), (1.124, -5.138e-08, 0.4993), (1.107, -5.029e-08, 0.6471), (1.023, 0.4239, -0.6233), (1.039, 0.4303, -0.4753), (1.039, 0.4303, 0.4993), (1.022, 0.4236, 0.6471), (0.7831, 0.7833, -0.6233), (0.7949, 0.7951, -0.4753), (0.7949, 0.7951, 0.4993), (0.7825, 0.7827, 0.6471), (0.4237, 1.023, -0.6233), (0.4301, 1.039, -0.4753), (0.4301, 1.039, 0.4993), (0.4234, 1.023, 0.6471), (0.291, 0.7021, 0.9998), (0.0001854, 0.76, 0.9998), (0.5376, 0.5374, 0.9998), (0.7023, 0.2908, 0.9998), (0.7602, -3.05e-08, 0.9998), (0.7023, -0.2908, 0.9998), (0.5376, -0.5374, 0.9998), (0.291, -0.7021, 0.9998), (0.0001855, -0.76, 0.9998), (-0.2906, -0.7021, 0.9998), (-0.5372, -0.5374, 0.9998), (-0.702, -0.2908, 0.9998), (-0.7504, 1.174e-08, 0.9905), (-0.702, 0.2908, 0.9998), (-0.5372, 0.5374, 0.9998), (-0.2906, 0.7021, 0.9998), (0.2902, 0.6986, 0.5802), (0.0008299, 0.7561, 0.5802), (0.5355, 0.5347, 0.5802), (0.6994, 0.2894, 0.5802), (0.757, -3.03e-08, 0.5802), (0.6994, -0.2894, 0.5802), (0.5355, -0.5347, 0.5802), (0.2902, -0.6986, 0.5802), (0.00083, -0.7561, 0.5802), (-0.2885, -0.6986, 0.5802), (-0.5338, -0.5347, 0.5802), (-0.6977, -0.2894, 0.5802), (-0.746, 1.173e-08, 0.571), (-0.6977, 0.2894, 0.5802), (-0.5338, 0.5347, 0.5802), (-0.2885, 0.6986, 0.5802), (0.3844, 0.9281, 1.13), (-0.0002053, 1.005, 1.13), (0.9284, 0.3841, 1.13), (0.7105, 0.7102, 1.13), (0.9284, -0.3851, 1.13), (1.005, -0.0004864, 1.13), (0.3844, -0.9291, 1.13), (0.7105, -0.7112, 1.13), (-0.3848, -0.9291, 1.13), (-0.0002051, -1.006, 1.13), (-0.9288, -0.3851, 1.13), (-0.7109, -0.7112, 1.13), (-0.9288, 0.3841, 1.13), (-0.9929, -0.0004863, 1.118), (-0.3848, 0.9281, 1.13), (-0.7109, 0.7102, 1.13), (0.2908, 0.7017, 1.13), (-1.593e-05, 0.7595, 1.13), (0.7021, 0.2903, 1.13), (0.5374, 0.5369, 1.13), (0.7021, -0.2913, 1.13), (0.76, -0.0004863, 1.13), (0.2908, -0.7026, 1.13), (0.5374, -0.5379, 1.13), (-0.2909, -0.7026, 1.13), (-1.582e-05, -0.7605, 1.13), (-0.7022, -0.2913, 1.13), (-0.5374, -0.5379, 1.13), (-0.7022, 0.2903, 1.13), (-0.7506, -0.0004863, 1.121), (-0.2909, 0.7017, 1.13), (-0.5374, 0.5369, 1.13)], [], [(78, 140, 83, 33), (36, 84, 88, 39), (39, 88, 92, 42), (42, 92, 96, 45), (45, 96, 100, 48), (48, 100, 104, 51), (51, 104, 108, 54), (54, 108, 112, 57), (57, 112, 116, 60), (60, 116, 120, 63), (63, 120, 124, 66), (66, 124, 128, 69), (69, 128, 132, 72), (72, 132, 136, 75), (13, 11, 181, 182), (75, 136, 140, 78), (33, 83, 84, 36), (0, 2, 4, 6, 8, 10, 12, 14, 16, 18, 20, 22, 24, 26, 28, 30), (80, 33, 36, 87), (141, 31, 1, 82), (85, 3, 5, 89), (139, 75, 78, 143), (77, 76, 74, 79), (28, 138, 142, 30), (135, 72, 75, 139), (137, 29, 31, 141), (26, 134, 138, 28), (131, 69, 72, 135), (133, 27, 29, 137), (24, 130, 134, 26), (127, 66, 69, 131), (129, 25, 27, 133), (22, 126, 130, 24), (123, 63, 66, 127), (125, 23, 25, 129), (20, 122, 126, 22), (119, 60, 63, 123), (121, 21, 23, 125), (18, 118, 122, 20), (115, 57, 60, 119), (117, 19, 21, 121), (16, 114, 118, 18), (111, 54, 57, 115), (113, 17, 19, 117), (14, 110, 114, 16), (107, 51, 54, 111), (109, 15, 17, 113), (12, 106, 110, 14), (103, 48, 51, 107), (105, 13, 15, 109), (10, 102, 106, 12), (99, 45, 48, 103), (101, 11, 13, 105), (8, 98, 102, 10), (95, 42, 45, 99), (97, 9, 11, 101), (6, 94, 98, 8), (91, 39, 42, 95), (93, 7, 9, 97), (4, 90, 94, 6), (87, 36, 39, 91), (89, 5, 7, 93), (2, 86, 90, 4), (30, 142, 81, 0), (143, 78, 33, 80), (82, 1, 3, 85), (113, 117, 32, 147), (131, 135, 59, 53), (100, 96, 162, 158), (118, 114, 144, 37), (97, 101, 159, 163), (136, 132, 58, 64), (115, 119, 35, 145), (133, 137, 62, 56), (102, 98, 160, 156), (120, 116, 34, 40), (99, 103, 157, 161), (84, 83, 68, 174), (138, 134, 61, 67), (117, 121, 38, 32), (82, 85, 175, 70), (135, 139, 65, 59), (104, 100, 158, 154), (86, 81, 74, 172), (122, 118, 37, 43), (101, 105, 155, 159), (80, 87, 173, 76), (140, 136, 64, 73), (119, 123, 41, 35), (88, 84, 174, 170), (137, 141, 71, 62), (106, 102, 156, 152), (85, 89, 171, 175), (124, 120, 40, 46), (103, 107, 153, 157), (142, 138, 67, 79), (121, 125, 44, 38), (90, 86, 172, 168), (0, 81, 86, 2), (71, 70, 68, 73), (65, 77, 79, 67), (62, 71, 73, 64), (59, 65, 67, 61), (56, 62, 64, 58), (53, 59, 61, 55), (50, 56, 58, 52), (47, 53, 55, 49), (44, 50, 52, 46), (41, 47, 49, 43), (38, 44, 46, 40), (35, 41, 43, 37), (32, 38, 40, 34), (145, 35, 37, 144), (147, 32, 34, 146), (149, 145, 144, 148), (151, 147, 146, 150), (153, 149, 148, 152), (155, 151, 150, 154), (157, 153, 152, 156), (159, 155, 154, 158), (161, 157, 156, 160), (163, 159, 158, 162), (165, 161, 160, 164), (167, 163, 162, 166), (169, 165, 164, 168), (171, 167, 166, 170), (173, 169, 168, 172), (175, 171, 170, 174), (76, 173, 172, 74), (70, 175, 174, 68), (134, 130, 55, 61), (95, 99, 161, 165), (116, 112, 146, 34), (98, 94, 164, 160), (129, 133, 56, 50), (111, 115, 145, 149), (132, 128, 52, 58), (93, 97, 163, 167), (114, 110, 148, 144), (96, 92, 166, 162), (127, 131, 53, 47), (143, 80, 76, 77), (109, 113, 147, 151), (130, 126, 49, 55), (91, 95, 165, 169), (112, 108, 150, 146), (81, 142, 79, 74), (94, 90, 168, 164), (125, 129, 50, 44), (107, 111, 149, 153), (128, 124, 46, 52), (141, 82, 70, 71), (89, 93, 167, 171), (110, 106, 152, 148), (92, 88, 170, 166), (123, 127, 47, 41), (83, 140, 73, 68), (105, 109, 151, 155), (126, 122, 43, 49), (87, 91, 169, 173), (108, 104, 154, 150), (139, 143, 77, 65), (191, 190, 206, 207), (187, 23, 218, 234), (1, 31, 191, 177), (9, 7, 179, 180), (21, 186, 235, 219), (29, 27, 189, 190), (5, 3, 176, 178), (23, 21, 219, 218), (25, 23, 187, 188), (25, 188, 237, 221), (21, 19, 185, 186), (180, 181, 228, 229), (13, 182, 231, 215), (17, 15, 183, 184), (183, 15, 214, 230), (31, 29, 223, 222), (192, 193, 207, 206, 205, 204, 203, 202, 201, 200, 199, 198, 197, 196, 195, 194), (184, 183, 199, 200), (176, 177, 193, 192), (177, 191, 207, 193), (185, 184, 200, 201), (178, 176, 192, 194), (186, 185, 201, 202), (179, 178, 194, 195), (187, 186, 202, 203), (180, 179, 195, 196), (188, 187, 203, 204), (181, 180, 196, 197), (189, 188, 204, 205), (182, 181, 197, 198), (190, 189, 205, 206), (183, 182, 198, 199), (218, 219, 235, 234), (216, 217, 233, 232), (214, 215, 231, 230), (212, 213, 229, 228), (222, 223, 239, 238), (210, 211, 227, 226), (220, 221, 237, 236), (208, 209, 225, 224), (15, 13, 215, 214), (182, 183, 230, 231), (191, 31, 222, 238), (7, 5, 211, 210), (1, 177, 225, 209), (184, 185, 232, 233), (179, 7, 210, 226), (9, 180, 229, 213), (186, 187, 234, 235), (27, 25, 221, 220), (17, 184, 233, 217), (185, 19, 216, 232), (19, 17, 217, 216), (188, 189, 236, 237), (189, 27, 220, 236), (11, 9, 213, 212), (3, 1, 209, 208), (177, 176, 224, 225), (29, 190, 239, 223), (190, 191, 238, 239), (176, 3, 208, 224), (178, 179, 226, 227), (5, 178, 227, 211), (181, 11, 212, 228)])
me_cylinder.polygons.foreach_set('use_smooth', [True] * 226)
me_cylinder.polygons.foreach_set('material_index', [0, 0, 0, 0, 0, 0, 0, 0, 0, 0, 0, 0, 0, 0, 0, 0, 0, 0, 0, 0, 0, 0, 1, 0, 0, 0, 0, 0, 0, 0, 0, 0, 0, 0, 0, 0, 0, 0, 0, 0, 0, 0, 0, 0, 0, 0, 0, 0, 0, 0, 0, 0, 0, 0, 0, 0, 0, 0, 0, 0, 0, 0, 0, 0, 0, 0, 1, 1, 1, 1, 1, 1, 1, 1, 1, 1, 1, 1, 1, 1, 1, 1, 1, 1, 1, 1, 1, 1, 1, 1, 1, 1, 1, 1, 1, 1, 1, 1, 0, 1, 1, 1, 1, 1, 1, 1, 1, 1, 1, 1, 1, 1, 1, 1, 1, 1, 1, 1, 1, 1, 1, 1, 1, 1, 1, 1, 1, 1, 1, 1, 1, 1, 1, 1, 1, 1, 1, 1, 1, 1, 1, 1, 1, 1, 1, 1, 1, 1, 1, 1, 1, 1, 1, 1, 1, 1, 1, 1, 1, 1, 1, 1, 0, 0, 0, 0, 0, 0, 0, 0, 0, 0, 0, 0, 0, 0, 0, 0, 0, 0, 0, 0, 0, 0, 0, 0, 0, 0, 0, 0, 0, 0, 0, 0, 0, 0, 0, 0, 0, 0, 0, 0, 0, 0, 0, 0, 0, 0, 0, 0, 0, 0, 0, 0, 0, 0, 0, 0, 0, 0, 0, 0, 0, 0, 0, 0])
me_cylinder.materials.append(mat_baril1)
me_cylinder.materials.append(mat_baril2)
me_cylinder.use_remesh_preserve_volume = False
me_cylinder.use_remesh_preserve_attributes = False
me_cylinder.use_mirror_vertex_groups = False
me_cylinder.update()
me_cube = bpy.data.meshes.new('Cube')
me_cube.from_pydata([(1.0, 1.0, -1.0), (1.0, -1.0, -1.0), (-1.0, -1.0, -1.0), (-1.0, 1.0, -1.0), (1.0, 1.0, 1.0), (1.0, -1.0, 1.0), (-1.0, -1.0, 1.0), (-1.0, 1.0, 1.0)], [], [(0, 1, 2, 3), (4, 7, 6, 5), (0, 4, 5, 1), (1, 5, 6, 2), (2, 6, 7, 3), (4, 0, 3, 7)])
me_cube.materials.append(mat_material)
me_cube.use_remesh_preserve_volume = False
me_cube.use_remesh_preserve_attributes = False
me_cube.use_mirror_vertex_groups = False
me_cube.update()

# ---- objects
ob_sun = bpy.data.objects.new('Sun', light_sun)
ob_sphere = bpy.data.objects.new('Sphere', me_sphere)
ob_cylinder = bpy.data.objects.new('Cylinder', me_cylinder)
ob_cube = bpy.data.objects.new('Cube', me_cube)
ob_lamp = bpy.data.objects.new('Lamp', light_lamp)
ob_camera = bpy.data.objects.new('Camera', cam_camera)

# ---- transforms, parenting, visibility, modifiers, constraints
ob_sun.location = (-9.17, 2.72, 3.554)
ob_sun.rotation_euler = (0.1853, -0.4507, 0.607)
ob_sun.lineart.crease_threshold = 0.0
ob_sphere.location = (-0.6093, 1.464, 9.181)
ob_sphere.lineart.crease_threshold = 0.0
_m = ob_sphere.modifiers.new('Auto Smooth', 'NODES')
_m.node_group = ng_auto_smooth
_gi = [s.identifier for s in ng_auto_smooth.interface.items_tree if s.item_type == 'SOCKET' and s.in_out == 'INPUT']
_m[_gi[1]] = 0.5236  # Angle
ob_cylinder.location = (3.854, -1.049, 1.204)
ob_cylinder.lineart.crease_threshold = 0.0
_m = ob_cylinder.modifiers.new('Auto Smooth', 'NODES')
_m.node_group = ng_auto_smooth
_gi = [s.identifier for s in ng_auto_smooth.interface.items_tree if s.item_type == 'SOCKET' and s.in_out == 'INPUT']
_m[_gi[1]] = 0.5271  # Angle
ob_cube.location = (1.356e-18, -0.02137, 0.006106)
ob_cube.scale = (5.657, 5.657, -0.1795)
ob_cube.lock_rotations_4d = False
ob_cube.empty_display_type = 'ARROWS'
ob_cube.lineart.crease_threshold = 0.0
ob_lamp.location = (4.076, 1.005, 5.904)
ob_lamp.rotation_euler = (0.6503, 0.05522, 1.866)
ob_lamp.lock_rotations_4d = False
ob_lamp.empty_display_type = 'ARROWS'
ob_lamp.color = (0.0, 0.0, 0.0, 0.0)
ob_lamp.lineart.crease_threshold = 0.0
ob_camera.location = (5.668, -10.87, 2.165)
ob_camera.rotation_euler = (1.501, 9.762e-07, 0.3809)
ob_camera.lock_rotations_4d = False
ob_camera.empty_display_type = 'ARROWS'
ob_camera.color = (0.0, 0.0, 0.0, 0.0)
ob_camera.display_type = 'WIRE'
ob_camera.lineart.crease_threshold = 0.0

# ---- collection membership
col_collection_1.objects.link(ob_sun)
col_collection_1.objects.link(ob_sphere)
col_collection_1.objects.link(ob_cylinder)
col_collection_1.objects.link(ob_cube)
col_collection_1.objects.link(ob_lamp)
col_collection_1.objects.link(ob_camera)

# ---- scene / render settings (as saved in the file)
scene.camera = ob_camera
scene.frame_start = 1; scene.frame_end = 250; scene.frame_set(40)
scene.render.engine = 'BLENDER_EEVEE_NEXT'
scene.render.dither_intensity = 0.0
scene.cycles.use_denoising = False
scene.cycles.samples = 128
scene.cycles.sampling_pattern = 'TABULATED_SOBOL'
scene.cycles.use_adaptive_sampling = False
scene.cycles.use_light_tree = False
scene.cycles.blur_glossy = 0.0
scene.cycles.sample_clamp_indirect = 0.0
scene.view_settings.view_transform = 'Filmic'
bpy.context.view_layer.update()
